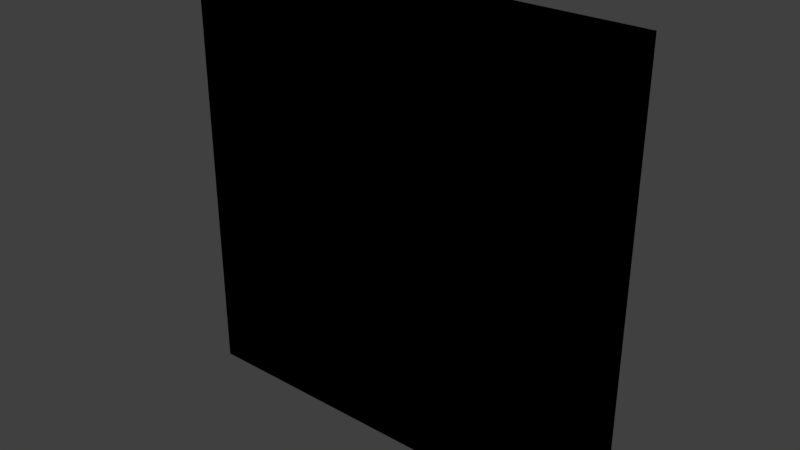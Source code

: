 # Source: zom_int_flesh_basement_wall_4m.blend  (saved by Blender 2.79.0; exported with 4.5.12 LTS)
import bpy
from mathutils import Matrix  # noqa: F401  (used for matrix-valued properties, if any)

bpy.ops.wm.read_factory_settings(use_empty=True)
scene = bpy.context.scene
scene.name = 'Scene'

# ---- collections
col_collection_1 = bpy.data.collections.new('Collection 1'); scene.collection.children.link(col_collection_1)

# ---- materials (node trees are filled in below, after node groups)
mat_mtl_cobble = bpy.data.materials.new('mtl_cobble')
mat_mtl_cobble.alpha_threshold = 0.0
mat_mtl_cobble.use_transparent_shadow = False
mat_mtl_cobble.roughness = 0.5

# ---- material node trees

# ---- world
world_world = bpy.data.worlds.new('World'); scene.world = world_world
world_world.color = (0.05088, 0.05088, 0.05088)
world_world.use_sun_shadow = False
world_world.sun_shadow_jitter_overblur = 0.0
world_world.cycles.sampling_method = 'MANUAL'

# ---- meshes
me_c_box_001 = bpy.data.meshes.new('c_box_001')
me_c_box_001.from_pydata([(2.235e-08, 0.0, 3.725e-08), (2.235e-08, 0.0, 4.0), (2.235e-08, 0.5, 3.725e-08), (2.235e-08, 0.5, 4.0), (4.0, 0.0, 3.725e-08), (4.0, 0.0, 4.0), (4.0, 0.5, 3.725e-08), (4.0, 0.5, 4.0)], [], [(0, 1, 3, 2), (2, 3, 7, 6), (6, 7, 5, 4), (4, 5, 1, 0), (2, 6, 4, 0), (7, 3, 1, 5)])
me_c_box_001.use_remesh_preserve_volume = False
me_c_box_001.use_remesh_preserve_attributes = False
me_c_box_001.use_mirror_vertex_groups = False
me_c_box_001.update()
me_co_culling = bpy.data.meshes.new('co_culling')
me_co_culling.from_pydata([(2.235e-08, 0.0, 3.725e-08), (2.235e-08, 0.0, 4.0), (2.235e-08, 0.5, 3.725e-08), (2.235e-08, 0.5, 4.0), (4.0, 0.0, 3.725e-08), (4.0, 0.0, 4.0), (4.0, 0.5, 3.725e-08), (4.0, 0.5, 4.0)], [], [(0, 1, 3, 2), (2, 3, 7, 6), (6, 7, 5, 4), (4, 5, 1, 0), (2, 6, 4, 0), (7, 3, 1, 5)])
me_co_culling.use_remesh_preserve_volume = False
me_co_culling.use_remesh_preserve_attributes = False
me_co_culling.use_mirror_vertex_groups = False
me_co_culling.update()
me_g_wall_cobble = bpy.data.meshes.new('g_wall_cobble')
me_g_wall_cobble.from_pydata([(0.0, 0.0, 4.0), (4.0, 0.0, 4.0), (4.0, 0.0, 0.0), (0.0, 0.0, 0.0), (0.0, 0.5, 4.0), (4.0, 0.5, 4.0), (4.0, 0.5, 0.0), (0.0, 0.5, 0.0)], [], [(2, 1, 0, 3), (6, 7, 4, 5)])
_uv = me_g_wall_cobble.uv_layers.new(name='UVMap')
_uv.uv.foreach_set('vector', [0.5, 0.5, 0.5, 2.5, -1.5, 2.5, -1.5, 0.5, 0.5, 0.5, -1.5, 0.5, -1.5, 2.5, 0.5, 2.5])
me_g_wall_cobble.materials.append(mat_mtl_cobble)
me_g_wall_cobble.use_remesh_preserve_volume = False
me_g_wall_cobble.use_remesh_preserve_attributes = False
me_g_wall_cobble.use_mirror_vertex_groups = False
me_g_wall_cobble.update()

# ---- objects
ob_c_box_001 = bpy.data.objects.new('c_box_001', me_c_box_001)
ob_co_culling = bpy.data.objects.new('co_culling', me_co_culling)
ob_g_wall_cobble = bpy.data.objects.new('g_wall_cobble', me_g_wall_cobble)

# ---- transforms, parenting, visibility, modifiers, constraints
ob_c_box_001.location = (0.0, 0.0, 0.0)
ob_c_box_001.lineart.crease_threshold = 0.0
ob_co_culling.location = (0.0, 0.0, 0.0)
ob_co_culling.lineart.crease_threshold = 0.0
ob_g_wall_cobble.location = (0.0, 0.0, 0.0)
ob_g_wall_cobble.lineart.crease_threshold = 0.0

# ---- collection membership
col_collection_1.objects.link(ob_c_box_001)
col_collection_1.objects.link(ob_co_culling)
col_collection_1.objects.link(ob_g_wall_cobble)

# ---- scene / render settings (as saved in the file)
scene.frame_start = 1; scene.frame_end = 250; scene.frame_set(1)
scene.render.engine = 'BLENDER_EEVEE_NEXT'
scene.render.resolution_percentage = 50
scene.render.dither_intensity = 0.0
scene.cycles.use_denoising = False
scene.cycles.samples = 128
scene.cycles.sampling_pattern = 'TABULATED_SOBOL'
scene.cycles.use_adaptive_sampling = False
scene.cycles.use_light_tree = False
scene.cycles.blur_glossy = 0.0
scene.cycles.sample_clamp_indirect = 0.0
scene.view_settings.view_transform = 'Standard'
bpy.context.view_layer.update()

# ---- added for rendering (the .blend has no active camera and no usable light): camera, sun
cam_auto = bpy.data.cameras.new('AutoCamera')
cam_auto.lens = 50.0
cam_auto.sensor_width = 36.0
cam_auto.clip_end = 1000.0
ob_auto_camera = bpy.data.objects.new('AutoCamera', cam_auto)
scene.collection.objects.link(ob_auto_camera)
ob_auto_camera.location = (7.25427, -6.05512, 6.20341)
ob_auto_camera.rotation_euler = (1.09748, -7.21219e-08, 0.694738)
scene.camera = ob_auto_camera
light_auto_sun = bpy.data.lights.new('AutoSun', 'SUN')
light_auto_sun.energy = 3.0
light_auto_sun.angle = 0.0523599
ob_auto_sun = bpy.data.objects.new('AutoSun', light_auto_sun)
scene.collection.objects.link(ob_auto_sun)
ob_auto_sun.rotation_euler = (0.872665, 0.174533, 0.523599)
bpy.context.view_layer.update()
